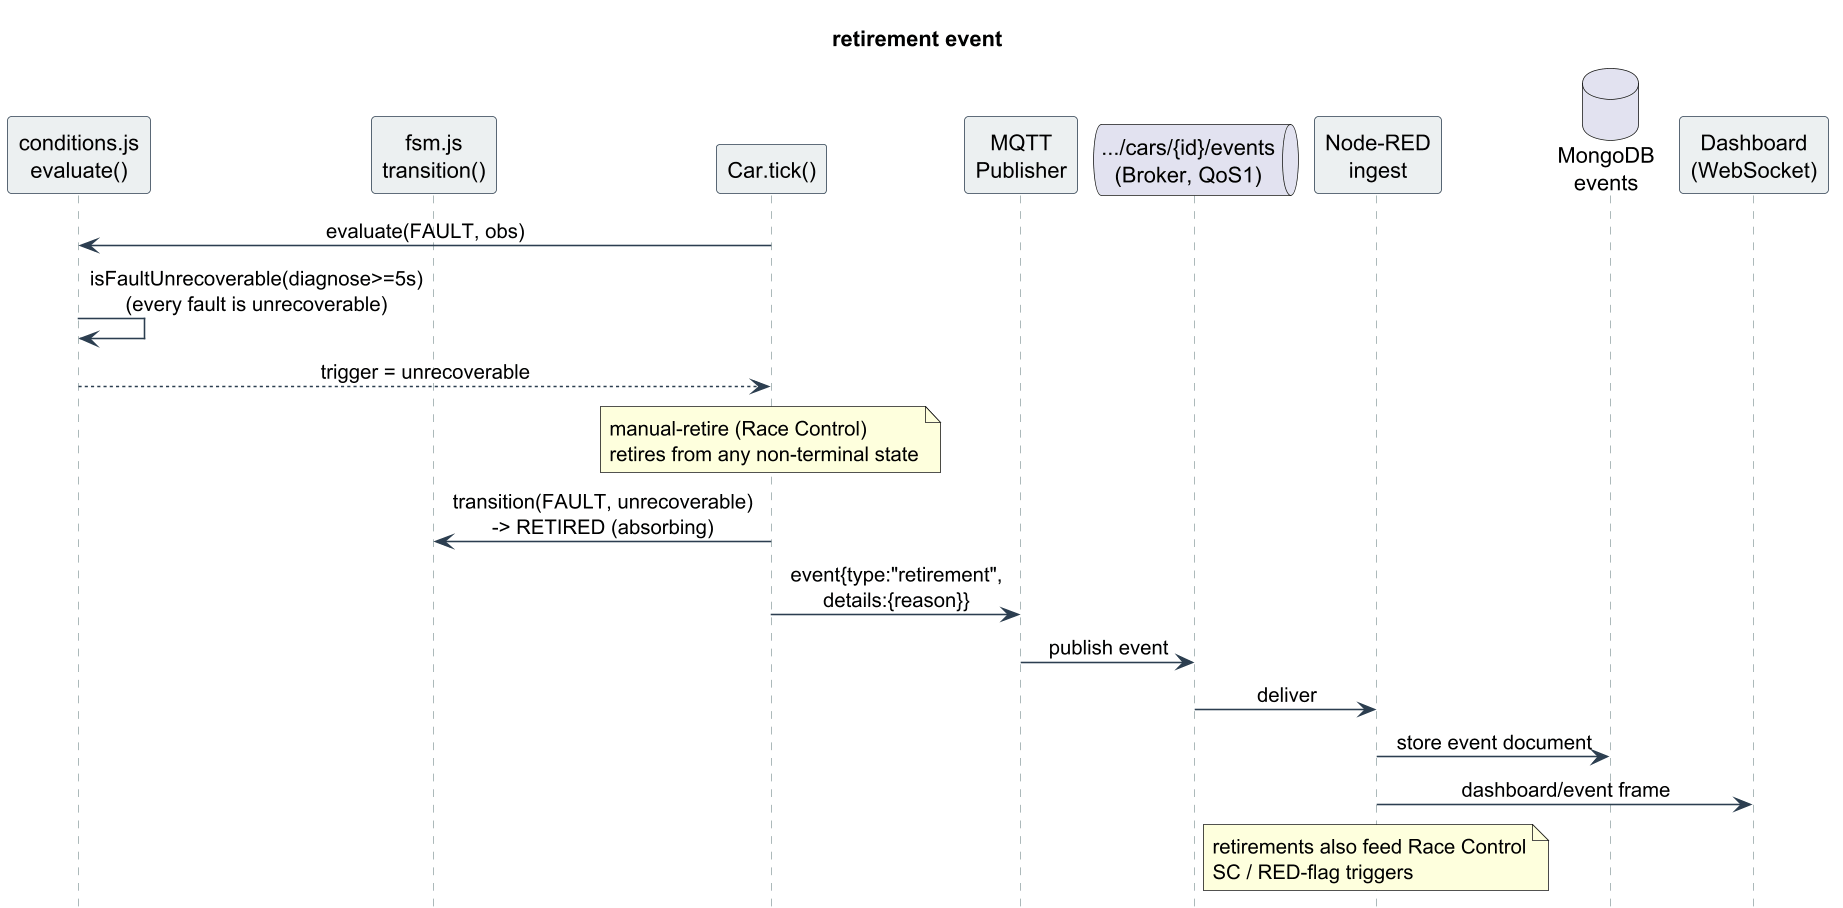

The diagram above was rendered by PlantUML. Its source (embedded in the PNG):
@startuml
skinparam dpi 150
skinparam shadowing false
skinparam sequenceMessageAlign center
skinparam maxMessageSize 220
skinparam sequence {
  ArrowColor #2c3e50
  LifeLineBorderColor #95a5a6
  ParticipantBorderColor #2c3e50
  ParticipantBackgroundColor #ecf0f1
  ActorBackgroundColor #ecf0f1
}
hide footbox
title retirement event
participant "conditions.js\nevaluate()" as C
participant "fsm.js\ntransition()" as F
participant "Car.tick()" as CAR
participant "MQTT\nPublisher" as P
queue ".../cars/{id}/events\n(Broker, QoS1)" as B
participant "Node-RED\ningest" as N
database "MongoDB\nevents" as M
participant "Dashboard\n(WebSocket)" as D
CAR -> C : evaluate(FAULT, obs)
C -> C : isFaultUnrecoverable(diagnose>=5s)\n(every fault is unrecoverable)
C --> CAR : trigger = unrecoverable
note over CAR : manual-retire (Race Control)\nretires from any non-terminal state
CAR -> F : transition(FAULT, unrecoverable)\n-> RETIRED (absorbing)
CAR -> P : event{type:"retirement",\ndetails:{reason}}
P -> B : publish event
B -> N : deliver
N -> M : store event document
N -> D : dashboard/event frame
note over N : retirements also feed Race Control\nSC / RED-flag triggers
@enduml